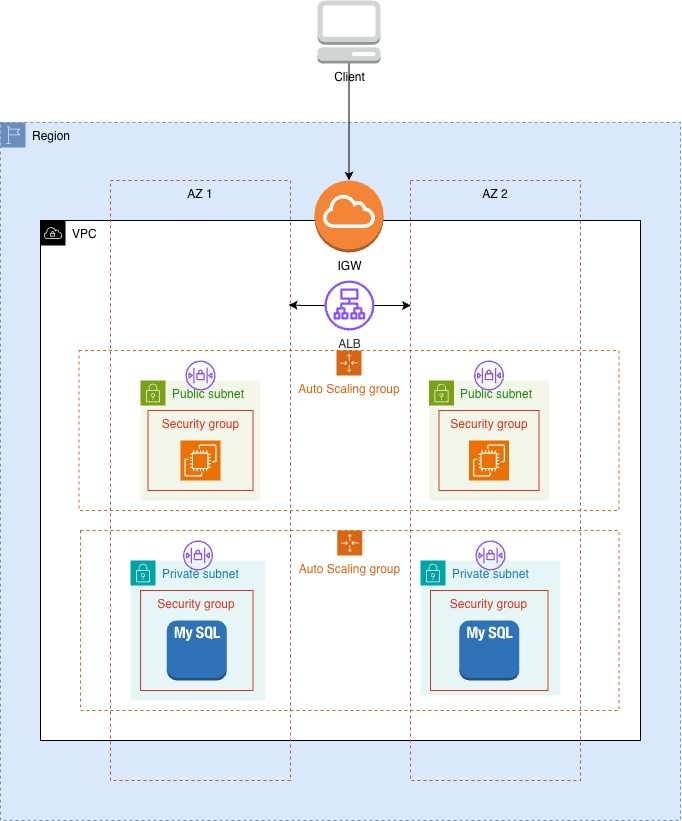

The diagram above was exported from draw.io. Its source (the exported page's mxGraphModel, read from the mxfile embedded in the PNG):
<mxGraphModel dx="1183" dy="763" grid="1" gridSize="10" guides="1" tooltips="1" connect="1" arrows="1" fold="1" page="1" pageScale="1" pageWidth="827" pageHeight="1169" background="none" math="0" shadow="0">
  <root>
    <mxCell id="0" />
    <mxCell id="1" parent="0" />
    <mxCell id="6WVanbVt1qXNqETMkryx-46" parent="1" style="sketch=0;outlineConnect=0;html=1;whiteSpace=wrap;fontSize=12;fontStyle=0;shape=mxgraph.aws4.group;grIcon=mxgraph.aws4.group_region;verticalAlign=top;align=left;spacingLeft=30;dashed=1;fillColor=#dae8fc;strokeColor=#6c8ebf;" value="Region" vertex="1">
      <mxGeometry height="698" width="680" x="80" y="142" as="geometry" />
    </mxCell>
    <mxCell id="6WVanbVt1qXNqETMkryx-6" edge="1" parent="1" source="6WVanbVt1qXNqETMkryx-1" style="edgeStyle=orthogonalEdgeStyle;rounded=0;orthogonalLoop=1;jettySize=auto;html=1;" target="6WVanbVt1qXNqETMkryx-5" value="">
      <mxGeometry relative="1" as="geometry" />
    </mxCell>
    <mxCell id="6WVanbVt1qXNqETMkryx-1" parent="1" style="outlineConnect=0;dashed=0;verticalLabelPosition=bottom;verticalAlign=top;align=center;html=1;shape=mxgraph.aws3.management_console;fillColor=#D2D3D3;gradientColor=none;" value="Client" vertex="1">
      <mxGeometry height="63" width="63" x="397" y="20" as="geometry" />
    </mxCell>
    <mxCell id="6WVanbVt1qXNqETMkryx-2" parent="1" style="sketch=0;outlineConnect=0;html=1;whiteSpace=wrap;fontSize=12;fontStyle=0;shape=mxgraph.aws4.group;grIcon=mxgraph.aws4.group_vpc;verticalAlign=top;align=left;spacingLeft=30;dashed=0;" value="VPC" vertex="1">
      <mxGeometry height="520" width="600" x="120" y="240" as="geometry" />
    </mxCell>
    <mxCell id="6WVanbVt1qXNqETMkryx-3" parent="1" style="fillColor=none;strokeColor=#b85450;dashed=1;verticalAlign=top;fontStyle=0;whiteSpace=wrap;html=1;" value="AZ 1" vertex="1">
      <mxGeometry height="600" width="180" x="190" y="200" as="geometry" />
    </mxCell>
    <mxCell id="6WVanbVt1qXNqETMkryx-4" parent="1" style="fillColor=none;strokeColor=#b85450;dashed=1;verticalAlign=top;fontStyle=0;whiteSpace=wrap;html=1;" value="AZ 2" vertex="1">
      <mxGeometry height="600" width="170" x="490" y="200" as="geometry" />
    </mxCell>
    <mxCell id="6WVanbVt1qXNqETMkryx-5" parent="1" style="outlineConnect=0;dashed=0;verticalLabelPosition=bottom;verticalAlign=top;align=center;html=1;shape=mxgraph.aws3.internet_gateway;fillColor=#F58536;gradientColor=none;" value="IGW" vertex="1">
      <mxGeometry height="72" width="69" x="394" y="200" as="geometry" />
    </mxCell>
    <mxCell id="6WVanbVt1qXNqETMkryx-10" parent="1" style="points=[[0,0],[0.25,0],[0.5,0],[0.75,0],[1,0],[1,0.25],[1,0.5],[1,0.75],[1,1],[0.75,1],[0.5,1],[0.25,1],[0,1],[0,0.75],[0,0.5],[0,0.25]];outlineConnect=0;gradientColor=none;html=1;whiteSpace=wrap;fontSize=12;fontStyle=0;container=1;pointerEvents=0;collapsible=0;recursiveResize=0;shape=mxgraph.aws4.groupCenter;grIcon=mxgraph.aws4.group_auto_scaling_group;grStroke=1;strokeColor=#D86613;fillColor=none;verticalAlign=top;align=center;fontColor=#D86613;dashed=1;spacingTop=25;" value="Auto Scaling group" vertex="1">
      <mxGeometry height="160" width="540" x="158.5" y="370" as="geometry" />
    </mxCell>
    <mxCell id="6WVanbVt1qXNqETMkryx-12" parent="6WVanbVt1qXNqETMkryx-10" style="points=[[0,0],[0.25,0],[0.5,0],[0.75,0],[1,0],[1,0.25],[1,0.5],[1,0.75],[1,1],[0.75,1],[0.5,1],[0.25,1],[0,1],[0,0.75],[0,0.5],[0,0.25]];outlineConnect=0;gradientColor=none;html=1;whiteSpace=wrap;fontSize=12;fontStyle=0;container=1;pointerEvents=0;collapsible=0;recursiveResize=0;shape=mxgraph.aws4.group;grIcon=mxgraph.aws4.group_security_group;grStroke=0;strokeColor=#7AA116;fillColor=#F2F6E8;verticalAlign=top;align=left;spacingLeft=30;fontColor=#248814;dashed=0;" value="Public subnet" vertex="1">
      <mxGeometry height="120" width="120" x="61.5" y="30" as="geometry" />
    </mxCell>
    <mxCell id="6WVanbVt1qXNqETMkryx-14" parent="6WVanbVt1qXNqETMkryx-12" style="fillColor=none;strokeColor=#DD3522;verticalAlign=top;fontStyle=0;fontColor=#DD3522;whiteSpace=wrap;html=1;" value="Security group" vertex="1">
      <mxGeometry height="80" width="105" x="7.5" y="30" as="geometry" />
    </mxCell>
    <mxCell id="6WVanbVt1qXNqETMkryx-23" parent="6WVanbVt1qXNqETMkryx-12" style="sketch=0;points=[[0,0,0],[0.25,0,0],[0.5,0,0],[0.75,0,0],[1,0,0],[0,1,0],[0.25,1,0],[0.5,1,0],[0.75,1,0],[1,1,0],[0,0.25,0],[0,0.5,0],[0,0.75,0],[1,0.25,0],[1,0.5,0],[1,0.75,0]];outlineConnect=0;fontColor=#232F3E;fillColor=#ED7100;strokeColor=#ffffff;dashed=0;verticalLabelPosition=bottom;verticalAlign=top;align=center;html=1;fontSize=12;fontStyle=0;aspect=fixed;shape=mxgraph.aws4.resourceIcon;resIcon=mxgraph.aws4.ec2;" value="" vertex="1">
      <mxGeometry height="40" width="40" x="40" y="60" as="geometry" />
    </mxCell>
    <mxCell id="6WVanbVt1qXNqETMkryx-42" parent="6WVanbVt1qXNqETMkryx-12" style="sketch=0;outlineConnect=0;fontColor=#232F3E;gradientColor=none;fillColor=#8C4FFF;strokeColor=none;dashed=0;verticalLabelPosition=bottom;verticalAlign=top;align=center;html=1;fontSize=12;fontStyle=0;aspect=fixed;pointerEvents=1;shape=mxgraph.aws4.network_access_control_list;" value="" vertex="1">
      <mxGeometry height="30" width="30" x="45" y="-20" as="geometry" />
    </mxCell>
    <mxCell id="6WVanbVt1qXNqETMkryx-13" parent="6WVanbVt1qXNqETMkryx-10" style="points=[[0,0],[0.25,0],[0.5,0],[0.75,0],[1,0],[1,0.25],[1,0.5],[1,0.75],[1,1],[0.75,1],[0.5,1],[0.25,1],[0,1],[0,0.75],[0,0.5],[0,0.25]];outlineConnect=0;gradientColor=none;html=1;whiteSpace=wrap;fontSize=12;fontStyle=0;container=1;pointerEvents=0;collapsible=0;recursiveResize=0;shape=mxgraph.aws4.group;grIcon=mxgraph.aws4.group_security_group;grStroke=0;strokeColor=#7AA116;fillColor=#F2F6E8;verticalAlign=top;align=left;spacingLeft=30;fontColor=#248814;dashed=0;" value="Public subnet" vertex="1">
      <mxGeometry height="120" width="120" x="350" y="30" as="geometry" />
    </mxCell>
    <mxCell id="6WVanbVt1qXNqETMkryx-15" parent="6WVanbVt1qXNqETMkryx-13" style="fillColor=none;strokeColor=#DD3522;verticalAlign=top;fontStyle=0;fontColor=#DD3522;whiteSpace=wrap;html=1;" value="Security group" vertex="1">
      <mxGeometry height="80" width="100" x="10" y="30" as="geometry" />
    </mxCell>
    <mxCell id="6WVanbVt1qXNqETMkryx-24" parent="6WVanbVt1qXNqETMkryx-13" style="sketch=0;points=[[0,0,0],[0.25,0,0],[0.5,0,0],[0.75,0,0],[1,0,0],[0,1,0],[0.25,1,0],[0.5,1,0],[0.75,1,0],[1,1,0],[0,0.25,0],[0,0.5,0],[0,0.75,0],[1,0.25,0],[1,0.5,0],[1,0.75,0]];outlineConnect=0;fontColor=#232F3E;fillColor=#ED7100;strokeColor=#ffffff;dashed=0;verticalLabelPosition=bottom;verticalAlign=top;align=center;html=1;fontSize=12;fontStyle=0;aspect=fixed;shape=mxgraph.aws4.resourceIcon;resIcon=mxgraph.aws4.ec2;" value="" vertex="1">
      <mxGeometry height="40" width="40" x="40" y="60" as="geometry" />
    </mxCell>
    <mxCell id="6WVanbVt1qXNqETMkryx-43" parent="6WVanbVt1qXNqETMkryx-10" style="sketch=0;outlineConnect=0;fontColor=#232F3E;gradientColor=none;fillColor=#8C4FFF;strokeColor=none;dashed=0;verticalLabelPosition=bottom;verticalAlign=top;align=center;html=1;fontSize=12;fontStyle=0;aspect=fixed;pointerEvents=1;shape=mxgraph.aws4.network_access_control_list;" value="" vertex="1">
      <mxGeometry height="30" width="30" x="395" y="10" as="geometry" />
    </mxCell>
    <mxCell id="6WVanbVt1qXNqETMkryx-18" parent="1" style="sketch=0;outlineConnect=0;fontColor=#232F3E;gradientColor=none;fillColor=#8C4FFF;strokeColor=none;dashed=0;verticalLabelPosition=bottom;verticalAlign=top;align=center;html=1;fontSize=12;fontStyle=0;aspect=fixed;pointerEvents=1;shape=mxgraph.aws4.application_load_balancer;" value="ALB&lt;div&gt;&lt;br&gt;&lt;/div&gt;" vertex="1">
      <mxGeometry height="50" width="50" x="403.92" y="300" as="geometry" />
    </mxCell>
    <mxCell id="6WVanbVt1qXNqETMkryx-21" edge="1" parent="1" source="6WVanbVt1qXNqETMkryx-18" style="edgeStyle=orthogonalEdgeStyle;rounded=0;orthogonalLoop=1;jettySize=auto;html=1;entryX=0.987;entryY=0.224;entryDx=0;entryDy=0;entryPerimeter=0;">
      <mxGeometry relative="1" as="geometry">
        <mxPoint x="368.0800000000001" y="324.4" as="targetPoint" />
      </mxGeometry>
    </mxCell>
    <mxCell id="6WVanbVt1qXNqETMkryx-22" edge="1" parent="1" source="6WVanbVt1qXNqETMkryx-18" style="edgeStyle=orthogonalEdgeStyle;rounded=0;orthogonalLoop=1;jettySize=auto;html=1;entryX=0;entryY=0.225;entryDx=0;entryDy=0;entryPerimeter=0;">
      <mxGeometry relative="1" as="geometry">
        <mxPoint x="490.42" y="325" as="targetPoint" />
      </mxGeometry>
    </mxCell>
    <mxCell id="6WVanbVt1qXNqETMkryx-25" parent="1" style="points=[[0,0],[0.25,0],[0.5,0],[0.75,0],[1,0],[1,0.25],[1,0.5],[1,0.75],[1,1],[0.75,1],[0.5,1],[0.25,1],[0,1],[0,0.75],[0,0.5],[0,0.25]];outlineConnect=0;gradientColor=none;html=1;whiteSpace=wrap;fontSize=12;fontStyle=0;container=1;pointerEvents=0;collapsible=0;recursiveResize=0;shape=mxgraph.aws4.group;grIcon=mxgraph.aws4.group_security_group;grStroke=0;strokeColor=#00A4A6;fillColor=#E6F6F7;verticalAlign=top;align=left;spacingLeft=30;fontColor=#147EBA;dashed=0;" value="Private subnet" vertex="1">
      <mxGeometry height="140" width="135" x="210" y="580" as="geometry" />
    </mxCell>
    <mxCell id="6WVanbVt1qXNqETMkryx-26" parent="1" style="points=[[0,0],[0.25,0],[0.5,0],[0.75,0],[1,0],[1,0.25],[1,0.5],[1,0.75],[1,1],[0.75,1],[0.5,1],[0.25,1],[0,1],[0,0.75],[0,0.5],[0,0.25]];outlineConnect=0;gradientColor=none;html=1;whiteSpace=wrap;fontSize=12;fontStyle=0;container=1;pointerEvents=0;collapsible=0;recursiveResize=0;shape=mxgraph.aws4.group;grIcon=mxgraph.aws4.group_security_group;grStroke=0;strokeColor=#00A4A6;fillColor=#E6F6F7;verticalAlign=top;align=left;spacingLeft=30;fontColor=#147EBA;dashed=0;" value="Private subnet" vertex="1">
      <mxGeometry height="135" width="140" x="500" y="580" as="geometry" />
    </mxCell>
    <mxCell id="6WVanbVt1qXNqETMkryx-34" parent="1" style="points=[[0,0],[0.25,0],[0.5,0],[0.75,0],[1,0],[1,0.25],[1,0.5],[1,0.75],[1,1],[0.75,1],[0.5,1],[0.25,1],[0,1],[0,0.75],[0,0.5],[0,0.25]];outlineConnect=0;gradientColor=none;html=1;whiteSpace=wrap;fontSize=12;fontStyle=0;container=1;pointerEvents=0;collapsible=0;recursiveResize=0;shape=mxgraph.aws4.groupCenter;grIcon=mxgraph.aws4.group_auto_scaling_group;grStroke=1;strokeColor=#D86613;fillColor=none;verticalAlign=top;align=center;fontColor=#D86613;dashed=1;spacingTop=25;" value="Auto Scaling group" vertex="1">
      <mxGeometry height="180" width="538.5" x="160" y="550" as="geometry" />
    </mxCell>
    <mxCell id="6WVanbVt1qXNqETMkryx-44" parent="6WVanbVt1qXNqETMkryx-34" style="sketch=0;outlineConnect=0;fontColor=#232F3E;gradientColor=none;fillColor=#8C4FFF;strokeColor=none;dashed=0;verticalLabelPosition=bottom;verticalAlign=top;align=center;html=1;fontSize=12;fontStyle=0;aspect=fixed;pointerEvents=1;shape=mxgraph.aws4.network_access_control_list;" value="" vertex="1">
      <mxGeometry height="30" width="30" x="102.5" y="10" as="geometry" />
    </mxCell>
    <mxCell id="6WVanbVt1qXNqETMkryx-45" parent="6WVanbVt1qXNqETMkryx-34" style="sketch=0;outlineConnect=0;fontColor=#232F3E;gradientColor=none;fillColor=#8C4FFF;strokeColor=none;dashed=0;verticalLabelPosition=bottom;verticalAlign=top;align=center;html=1;fontSize=12;fontStyle=0;aspect=fixed;pointerEvents=1;shape=mxgraph.aws4.network_access_control_list;" value="" vertex="1">
      <mxGeometry height="30" width="30" x="395" y="10" as="geometry" />
    </mxCell>
    <mxCell id="6WVanbVt1qXNqETMkryx-36" parent="1" style="fillColor=none;strokeColor=#DD3522;verticalAlign=top;fontStyle=0;fontColor=#DD3522;whiteSpace=wrap;html=1;" value="Security group" vertex="1">
      <mxGeometry height="100" width="112.5" x="220" y="610" as="geometry" />
    </mxCell>
    <mxCell id="6WVanbVt1qXNqETMkryx-37" parent="1" style="fillColor=none;strokeColor=#DD3522;verticalAlign=top;fontStyle=0;fontColor=#DD3522;whiteSpace=wrap;html=1;" value="Security group" vertex="1">
      <mxGeometry height="100" width="117.5" x="510" y="610" as="geometry" />
    </mxCell>
    <mxCell id="6WVanbVt1qXNqETMkryx-38" parent="1" style="outlineConnect=0;dashed=0;verticalLabelPosition=bottom;verticalAlign=top;align=center;html=1;shape=mxgraph.aws3.mysql_db_instance_2;fillColor=#2E73B8;gradientColor=none;" value="" vertex="1">
      <mxGeometry height="60" width="60" x="246.25" y="640" as="geometry" />
    </mxCell>
    <mxCell id="6WVanbVt1qXNqETMkryx-39" parent="1" style="outlineConnect=0;dashed=0;verticalLabelPosition=bottom;verticalAlign=top;align=center;html=1;shape=mxgraph.aws3.mysql_db_instance_2;fillColor=#2E73B8;gradientColor=none;" value="" vertex="1">
      <mxGeometry height="60" width="60" x="538.75" y="640" as="geometry" />
    </mxCell>
  </root>
</mxGraphModel>